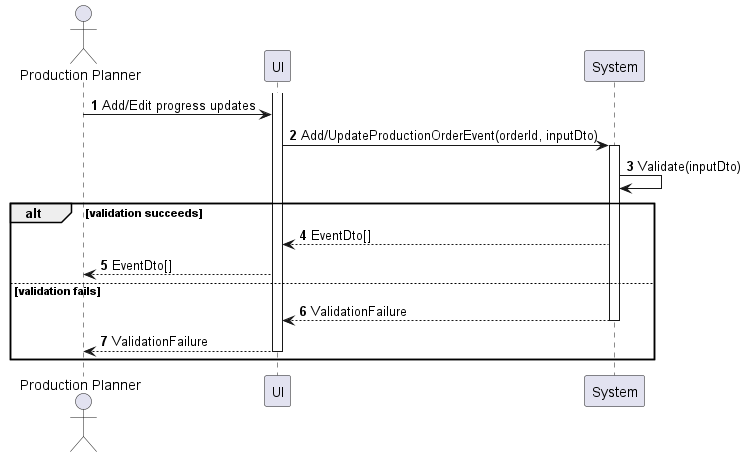

The diagram above was rendered by PlantUML. Its source (embedded in the PNG):
@startuml production-order-update-progress
autonumber

actor "Production Planner" as a
participant UI as f
participant System as b

activate f
a -> f : Add/Edit progress updates
f -> b : Add/UpdateProductionOrderEvent(orderId, inputDto)
activate b
b -> b : Validate(inputDto)

alt validation succeeds
    b --> f : EventDto[]
    f --> a : EventDto[]
else validation fails
    return ValidationFailure
    f --> a : ValidationFailure
    deactivate f
end
@enduml